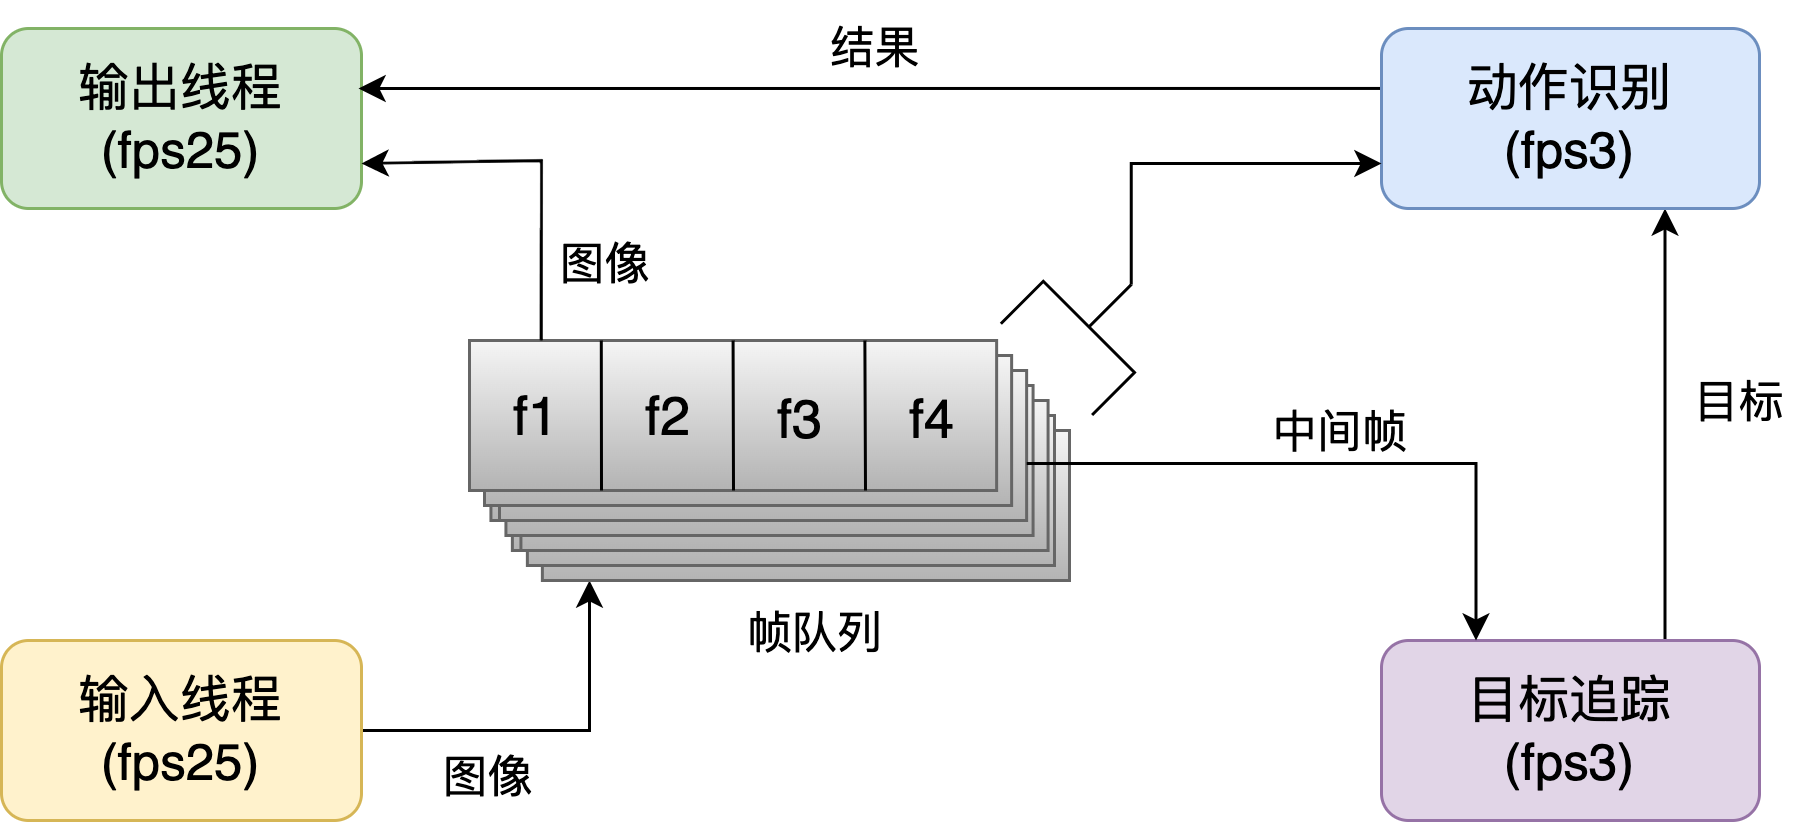

The diagram above was exported from draw.io. Its source (the exported page's mxGraphModel, read from the mxfile embedded in the PNG):
<mxGraphModel dx="946" dy="589" grid="1" gridSize="10" guides="1" tooltips="1" connect="1" arrows="1" fold="1" page="1" pageScale="1" pageWidth="1169" pageHeight="827" math="0" shadow="0">
  <root>
    <mxCell id="0" />
    <mxCell id="1" parent="0" />
    <mxCell id="_2AYHa-0U6KOFNo2844P-3" value="&lt;font style=&quot;font-size: 17px;&quot;&gt;输出线程&lt;br&gt;(fps25)&lt;/font&gt;" style="rounded=1;whiteSpace=wrap;html=1;fillColor=#d5e8d4;strokeColor=#82b366;fontSize=17;" vertex="1" parent="1">
      <mxGeometry x="254" y="216" width="120" height="60" as="geometry" />
    </mxCell>
    <mxCell id="_2AYHa-0U6KOFNo2844P-31" style="edgeStyle=orthogonalEdgeStyle;rounded=0;orthogonalLoop=1;jettySize=auto;html=1;exitX=0.75;exitY=0;exitDx=0;exitDy=0;entryX=0.75;entryY=1;entryDx=0;entryDy=0;fontSize=14;" edge="1" parent="1" source="_2AYHa-0U6KOFNo2844P-4" target="_2AYHa-0U6KOFNo2844P-5">
      <mxGeometry relative="1" as="geometry" />
    </mxCell>
    <mxCell id="_2AYHa-0U6KOFNo2844P-4" value="&lt;font style=&quot;font-size: 17px;&quot;&gt;目标追踪&lt;br&gt;(fps3)&lt;/font&gt;" style="rounded=1;whiteSpace=wrap;html=1;fillColor=#e1d5e7;strokeColor=#9673a6;fontSize=17;" vertex="1" parent="1">
      <mxGeometry x="714" y="420" width="126" height="60" as="geometry" />
    </mxCell>
    <mxCell id="_2AYHa-0U6KOFNo2844P-34" style="edgeStyle=orthogonalEdgeStyle;rounded=0;orthogonalLoop=1;jettySize=auto;html=1;fontSize=14;exitX=0.05;exitY=0.333;exitDx=0;exitDy=0;exitPerimeter=0;" edge="1" parent="1" source="_2AYHa-0U6KOFNo2844P-5">
      <mxGeometry relative="1" as="geometry">
        <mxPoint x="709" y="236" as="sourcePoint" />
        <mxPoint x="373" y="236" as="targetPoint" />
        <Array as="points" />
      </mxGeometry>
    </mxCell>
    <mxCell id="_2AYHa-0U6KOFNo2844P-5" value="&lt;font style=&quot;font-size: 17px;&quot;&gt;动作识别&lt;br&gt;(fps3)&lt;/font&gt;" style="rounded=1;whiteSpace=wrap;html=1;fillColor=#dae8fc;strokeColor=#6c8ebf;fontSize=17;" vertex="1" parent="1">
      <mxGeometry x="714" y="216" width="126" height="60" as="geometry" />
    </mxCell>
    <mxCell id="_2AYHa-0U6KOFNo2844P-33" style="edgeStyle=orthogonalEdgeStyle;rounded=0;orthogonalLoop=1;jettySize=auto;html=1;exitX=1;exitY=0.5;exitDx=0;exitDy=0;fontSize=14;" edge="1" parent="1" source="_2AYHa-0U6KOFNo2844P-6">
      <mxGeometry relative="1" as="geometry">
        <mxPoint x="450" y="400" as="targetPoint" />
      </mxGeometry>
    </mxCell>
    <mxCell id="_2AYHa-0U6KOFNo2844P-6" value="&lt;font style=&quot;font-size: 17px;&quot;&gt;输入线程&lt;br&gt;(fps25)&lt;/font&gt;" style="rounded=1;whiteSpace=wrap;html=1;fillColor=#fff2cc;strokeColor=#d6b656;fontSize=17;" vertex="1" parent="1">
      <mxGeometry x="254" y="420" width="120" height="60" as="geometry" />
    </mxCell>
    <mxCell id="_2AYHa-0U6KOFNo2844P-17" value="" style="group" vertex="1" connectable="0" parent="1">
      <mxGeometry x="410" y="320" width="200" height="80" as="geometry" />
    </mxCell>
    <mxCell id="_2AYHa-0U6KOFNo2844P-14" value="" style="verticalLabelPosition=bottom;verticalAlign=top;html=1;shape=mxgraph.basic.layered_rect;dx=10;outlineConnect=0;fillColor=#f5f5f5;strokeColor=#666666;gradientColor=#b3b3b3;" vertex="1" parent="_2AYHa-0U6KOFNo2844P-17">
      <mxGeometry x="14.285714285714286" y="20" width="185.71428571428572" height="60" as="geometry" />
    </mxCell>
    <mxCell id="_2AYHa-0U6KOFNo2844P-15" value="" style="verticalLabelPosition=bottom;verticalAlign=top;html=1;shape=mxgraph.basic.layered_rect;dx=10;outlineConnect=0;fillColor=#f5f5f5;strokeColor=#666666;gradientColor=#b3b3b3;" vertex="1" parent="_2AYHa-0U6KOFNo2844P-17">
      <mxGeometry x="7.142857142857143" y="10" width="185.71428571428572" height="60" as="geometry" />
    </mxCell>
    <mxCell id="_2AYHa-0U6KOFNo2844P-16" value="" style="verticalLabelPosition=bottom;verticalAlign=top;html=1;shape=mxgraph.basic.layered_rect;dx=10;outlineConnect=0;fillColor=#f5f5f5;strokeColor=#666666;gradientColor=#b3b3b3;" vertex="1" parent="_2AYHa-0U6KOFNo2844P-17">
      <mxGeometry width="185.71428571428572" height="60" as="geometry" />
    </mxCell>
    <mxCell id="_2AYHa-0U6KOFNo2844P-20" value="" style="endArrow=none;html=1;rounded=0;fontSize=14;entryX=0;entryY=0;entryDx=43.92857142857143;entryDy=0;entryPerimeter=0;" edge="1" parent="_2AYHa-0U6KOFNo2844P-17" target="_2AYHa-0U6KOFNo2844P-16">
      <mxGeometry width="50" height="50" relative="1" as="geometry">
        <mxPoint x="44" y="50" as="sourcePoint" />
        <mxPoint x="70" y="-60" as="targetPoint" />
      </mxGeometry>
    </mxCell>
    <mxCell id="_2AYHa-0U6KOFNo2844P-21" value="" style="endArrow=none;html=1;rounded=0;fontSize=14;entryX=0;entryY=0;entryDx=87.85714285714286;entryDy=0;entryPerimeter=0;" edge="1" parent="_2AYHa-0U6KOFNo2844P-17" target="_2AYHa-0U6KOFNo2844P-16">
      <mxGeometry width="50" height="50" relative="1" as="geometry">
        <mxPoint x="88" y="50" as="sourcePoint" />
        <mxPoint x="80.99857142857132" y="-12" as="targetPoint" />
      </mxGeometry>
    </mxCell>
    <mxCell id="_2AYHa-0U6KOFNo2844P-22" value="" style="endArrow=none;html=1;rounded=0;fontSize=14;entryX=0;entryY=0;entryDx=131.78571428571428;entryDy=0;entryPerimeter=0;" edge="1" parent="_2AYHa-0U6KOFNo2844P-17" target="_2AYHa-0U6KOFNo2844P-16">
      <mxGeometry width="50" height="50" relative="1" as="geometry">
        <mxPoint x="132" y="50" as="sourcePoint" />
        <mxPoint x="122.99857142857127" as="targetPoint" />
      </mxGeometry>
    </mxCell>
    <mxCell id="_2AYHa-0U6KOFNo2844P-23" value="f1" style="text;html=1;align=center;verticalAlign=middle;resizable=0;points=[];autosize=1;strokeColor=none;fillColor=none;fontSize=18;" vertex="1" parent="_2AYHa-0U6KOFNo2844P-17">
      <mxGeometry x="2.1399999999999864" y="5" width="40" height="40" as="geometry" />
    </mxCell>
    <mxCell id="_2AYHa-0U6KOFNo2844P-24" value="f2" style="text;html=1;align=center;verticalAlign=middle;resizable=0;points=[];autosize=1;strokeColor=none;fillColor=none;fontSize=18;" vertex="1" parent="_2AYHa-0U6KOFNo2844P-17">
      <mxGeometry x="46" y="5" width="40" height="40" as="geometry" />
    </mxCell>
    <mxCell id="_2AYHa-0U6KOFNo2844P-25" value="f3" style="text;html=1;align=center;verticalAlign=middle;resizable=0;points=[];autosize=1;strokeColor=none;fillColor=none;fontSize=18;" vertex="1" parent="_2AYHa-0U6KOFNo2844P-17">
      <mxGeometry x="90" y="6" width="40" height="40" as="geometry" />
    </mxCell>
    <mxCell id="_2AYHa-0U6KOFNo2844P-26" value="f4" style="text;html=1;align=center;verticalAlign=middle;resizable=0;points=[];autosize=1;strokeColor=none;fillColor=none;fontSize=18;" vertex="1" parent="_2AYHa-0U6KOFNo2844P-17">
      <mxGeometry x="134" y="6" width="40" height="40" as="geometry" />
    </mxCell>
    <mxCell id="_2AYHa-0U6KOFNo2844P-9" style="edgeStyle=orthogonalEdgeStyle;rounded=0;orthogonalLoop=1;jettySize=auto;html=1;entryX=0.25;entryY=0;entryDx=0;entryDy=0;" edge="1" parent="1" target="_2AYHa-0U6KOFNo2844P-4">
      <mxGeometry relative="1" as="geometry">
        <mxPoint x="595.7142857142858" y="361" as="sourcePoint" />
        <mxPoint x="830" y="350" as="targetPoint" />
      </mxGeometry>
    </mxCell>
    <mxCell id="_2AYHa-0U6KOFNo2844P-18" value="&lt;font style=&quot;font-size: 15px;&quot;&gt;帧队列&lt;/font&gt;" style="text;html=1;align=center;verticalAlign=middle;resizable=0;points=[];autosize=1;strokeColor=none;fillColor=none;fontSize=15;" vertex="1" parent="1">
      <mxGeometry x="490" y="402" width="70" height="30" as="geometry" />
    </mxCell>
    <mxCell id="_2AYHa-0U6KOFNo2844P-30" style="edgeStyle=orthogonalEdgeStyle;rounded=0;orthogonalLoop=1;jettySize=auto;html=1;exitX=0;exitY=0.5;exitDx=0;exitDy=0;exitPerimeter=0;fontSize=14;entryX=0;entryY=0.75;entryDx=0;entryDy=0;" edge="1" parent="1" source="_2AYHa-0U6KOFNo2844P-29" target="_2AYHa-0U6KOFNo2844P-5">
      <mxGeometry relative="1" as="geometry">
        <mxPoint x="700" y="324" as="targetPoint" />
        <mxPoint x="630.6121356237309" y="304.3278643762691" as="sourcePoint" />
        <Array as="points">
          <mxPoint x="631" y="261" />
        </Array>
      </mxGeometry>
    </mxCell>
    <mxCell id="_2AYHa-0U6KOFNo2844P-29" value="" style="strokeWidth=1;html=1;shape=mxgraph.flowchart.annotation_2;align=left;labelPosition=right;pointerEvents=1;fontSize=14;rotation=135;" vertex="1" parent="1">
      <mxGeometry x="596.47" y="293.97" width="40" height="43" as="geometry" />
    </mxCell>
    <mxCell id="_2AYHa-0U6KOFNo2844P-32" value="" style="endArrow=classic;html=1;rounded=0;fontSize=14;exitX=0;exitY=0;exitDx=43.92857142857143;exitDy=0;exitPerimeter=0;entryX=1;entryY=0.75;entryDx=0;entryDy=0;" edge="1" parent="1" target="_2AYHa-0U6KOFNo2844P-3">
      <mxGeometry width="50" height="50" relative="1" as="geometry">
        <mxPoint x="433.92857142857133" y="320" as="sourcePoint" />
        <mxPoint x="370" y="235" as="targetPoint" />
        <Array as="points">
          <mxPoint x="434" y="260" />
        </Array>
      </mxGeometry>
    </mxCell>
    <mxCell id="_2AYHa-0U6KOFNo2844P-35" value="中间帧" style="text;html=1;align=center;verticalAlign=middle;resizable=0;points=[];autosize=1;strokeColor=none;fillColor=none;fontSize=15;" vertex="1" parent="1">
      <mxGeometry x="665" y="335" width="70" height="30" as="geometry" />
    </mxCell>
    <mxCell id="_2AYHa-0U6KOFNo2844P-36" value="目标" style="text;html=1;align=center;verticalAlign=middle;resizable=0;points=[];autosize=1;strokeColor=none;fillColor=none;fontSize=15;" vertex="1" parent="1">
      <mxGeometry x="808" y="325" width="50" height="30" as="geometry" />
    </mxCell>
    <mxCell id="_2AYHa-0U6KOFNo2844P-37" value="结果" style="text;html=1;align=center;verticalAlign=middle;resizable=0;points=[];autosize=1;strokeColor=none;fillColor=none;fontSize=15;" vertex="1" parent="1">
      <mxGeometry x="520" y="207" width="50" height="30" as="geometry" />
    </mxCell>
    <mxCell id="_2AYHa-0U6KOFNo2844P-38" value="图像" style="text;html=1;align=center;verticalAlign=middle;resizable=0;points=[];autosize=1;strokeColor=none;fillColor=none;fontSize=15;" vertex="1" parent="1">
      <mxGeometry x="430" y="279" width="50" height="30" as="geometry" />
    </mxCell>
    <mxCell id="_2AYHa-0U6KOFNo2844P-39" value="图像" style="text;html=1;align=center;verticalAlign=middle;resizable=0;points=[];autosize=1;strokeColor=none;fillColor=none;fontSize=15;" vertex="1" parent="1">
      <mxGeometry x="391" y="450" width="50" height="30" as="geometry" />
    </mxCell>
  </root>
</mxGraphModel>